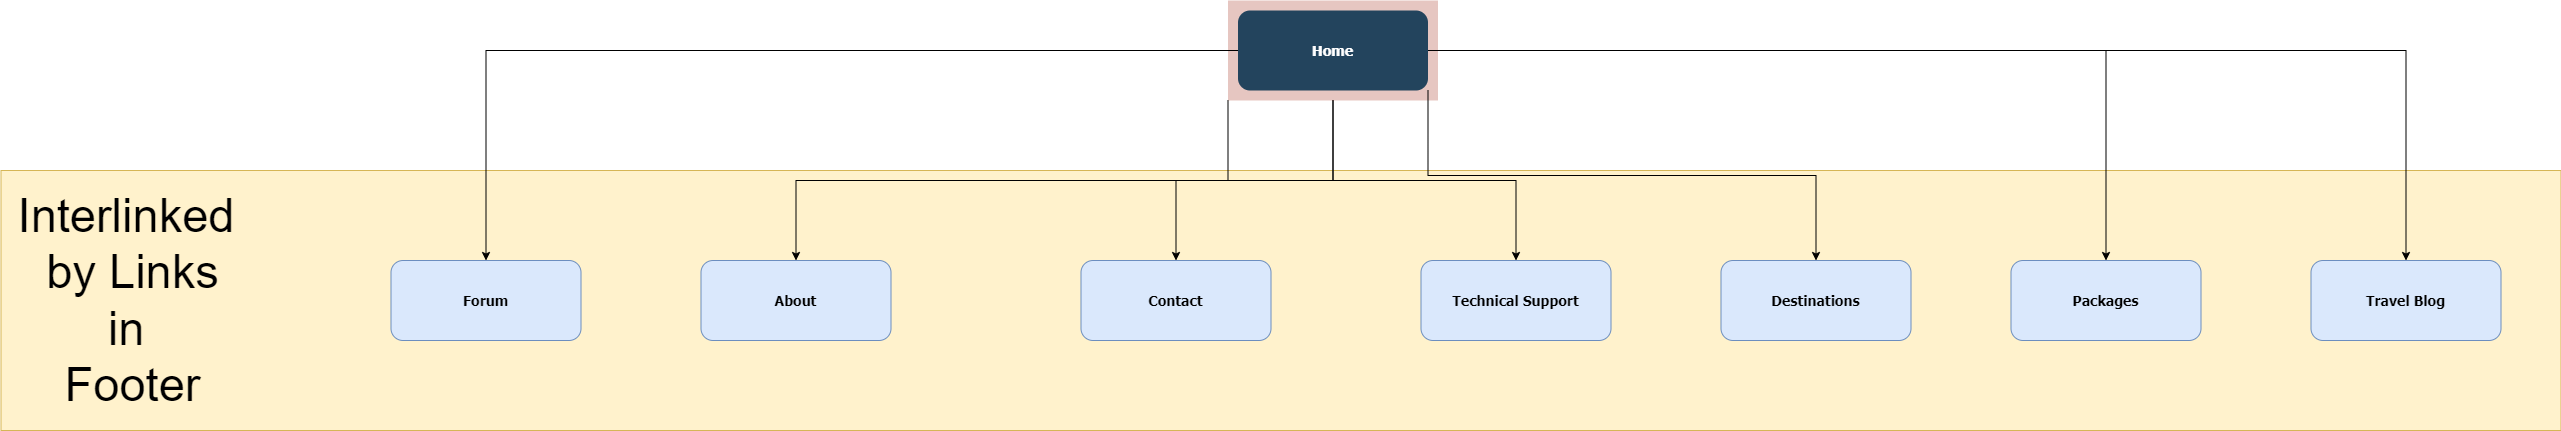

The diagram above was exported from draw.io. Its source (the exported page's mxGraphModel, read from the mxfile embedded in the PNG):
<mxGraphModel dx="3043.5" dy="573" grid="1" gridSize="10" guides="1" tooltips="1" connect="1" arrows="1" fold="1" page="1" pageScale="1.5" pageWidth="1169" pageHeight="827" background="none" math="0" shadow="0">
  <root>
    <mxCell id="0" />
    <mxCell id="1" parent="0" />
    <mxCell id="v6bh8DPGwYPkC_3oKRG6-132" value="&lt;h1&gt;&lt;br&gt;&lt;/h1&gt;" style="rounded=0;whiteSpace=wrap;html=1;fillColor=#fff2cc;strokeColor=#d6b656;align=right;" parent="1" vertex="1">
      <mxGeometry x="-480" y="240" width="2560" height="260" as="geometry" />
    </mxCell>
    <mxCell id="v6bh8DPGwYPkC_3oKRG6-127" style="edgeStyle=orthogonalEdgeStyle;rounded=0;orthogonalLoop=1;jettySize=auto;html=1;exitX=0;exitY=1;exitDx=0;exitDy=0;" parent="1" source="123" target="13" edge="1">
      <mxGeometry relative="1" as="geometry" />
    </mxCell>
    <mxCell id="v6bh8DPGwYPkC_3oKRG6-128" style="edgeStyle=orthogonalEdgeStyle;rounded=0;orthogonalLoop=1;jettySize=auto;html=1;exitX=0.5;exitY=1;exitDx=0;exitDy=0;" parent="1" source="123" target="12" edge="1">
      <mxGeometry relative="1" as="geometry" />
    </mxCell>
    <mxCell id="v6bh8DPGwYPkC_3oKRG6-131" style="edgeStyle=orthogonalEdgeStyle;rounded=0;orthogonalLoop=1;jettySize=auto;html=1;exitX=0.5;exitY=1;exitDx=0;exitDy=0;" parent="1" source="123" target="10" edge="1">
      <mxGeometry relative="1" as="geometry" />
    </mxCell>
    <mxCell id="123" value="" style="fillColor=#AE4132;strokeColor=none;opacity=30;" parent="1" vertex="1">
      <mxGeometry x="747" y="70.00000000000003" width="210" height="99.99999999999994" as="geometry" />
    </mxCell>
    <mxCell id="v6bh8DPGwYPkC_3oKRG6-126" style="edgeStyle=orthogonalEdgeStyle;rounded=0;orthogonalLoop=1;jettySize=auto;html=1;entryX=0.5;entryY=0;entryDx=0;entryDy=0;" parent="1" source="2" target="v6bh8DPGwYPkC_3oKRG6-125" edge="1">
      <mxGeometry relative="1" as="geometry" />
    </mxCell>
    <mxCell id="v6bh8DPGwYPkC_3oKRG6-129" style="edgeStyle=orthogonalEdgeStyle;rounded=0;orthogonalLoop=1;jettySize=auto;html=1;exitX=1;exitY=0.5;exitDx=0;exitDy=0;entryX=0.5;entryY=0;entryDx=0;entryDy=0;" parent="1" source="2" target="v6bh8DPGwYPkC_3oKRG6-124" edge="1">
      <mxGeometry relative="1" as="geometry" />
    </mxCell>
    <mxCell id="v6bh8DPGwYPkC_3oKRG6-130" style="edgeStyle=orthogonalEdgeStyle;rounded=0;orthogonalLoop=1;jettySize=auto;html=1;exitX=1;exitY=1;exitDx=0;exitDy=0;entryX=0.5;entryY=0;entryDx=0;entryDy=0;" parent="1" source="2" target="4" edge="1">
      <mxGeometry relative="1" as="geometry" />
    </mxCell>
    <mxCell id="v6bh8DPGwYPkC_3oKRG6-141" style="edgeStyle=orthogonalEdgeStyle;rounded=0;orthogonalLoop=1;jettySize=auto;html=1;exitX=1;exitY=0.5;exitDx=0;exitDy=0;entryX=0.5;entryY=0;entryDx=0;entryDy=0;" parent="1" source="2" target="v6bh8DPGwYPkC_3oKRG6-140" edge="1">
      <mxGeometry relative="1" as="geometry" />
    </mxCell>
    <mxCell id="2" value="Home" style="rounded=1;fillColor=#23445D;gradientColor=none;strokeColor=none;fontColor=#FFFFFF;fontStyle=1;fontFamily=Tahoma;fontSize=14" parent="1" vertex="1">
      <mxGeometry x="757" y="80" width="190" height="80" as="geometry" />
    </mxCell>
    <mxCell id="4" value="Destinations" style="rounded=1;fillColor=#dae8fc;strokeColor=#6c8ebf;fontStyle=1;fontFamily=Tahoma;fontSize=14" parent="1" vertex="1">
      <mxGeometry x="1239.9999999999998" y="330" width="190" height="80" as="geometry" />
    </mxCell>
    <mxCell id="10" value="Technical Support" style="rounded=1;fillColor=#dae8fc;strokeColor=#6c8ebf;fontStyle=1;fontFamily=Tahoma;fontSize=14" parent="1" vertex="1">
      <mxGeometry x="940" y="330" width="190" height="80" as="geometry" />
    </mxCell>
    <mxCell id="12" value="Contact" style="rounded=1;fillColor=#dae8fc;strokeColor=#6c8ebf;fontStyle=1;fontFamily=Tahoma;fontSize=14" parent="1" vertex="1">
      <mxGeometry x="599.9999999999999" y="330" width="190" height="80" as="geometry" />
    </mxCell>
    <mxCell id="13" value="About" style="rounded=1;fillColor=#dae8fc;strokeColor=#6c8ebf;fontStyle=1;fontFamily=Tahoma;fontSize=14" parent="1" vertex="1">
      <mxGeometry x="220" y="330" width="190" height="80" as="geometry" />
    </mxCell>
    <mxCell id="v6bh8DPGwYPkC_3oKRG6-124" value="Packages" style="rounded=1;fillColor=#dae8fc;strokeColor=#6c8ebf;fontStyle=1;fontFamily=Tahoma;fontSize=14" parent="1" vertex="1">
      <mxGeometry x="1529.9999999999998" y="330" width="190" height="80" as="geometry" />
    </mxCell>
    <mxCell id="v6bh8DPGwYPkC_3oKRG6-125" value="Forum" style="rounded=1;fillColor=#dae8fc;strokeColor=#6c8ebf;fontStyle=1;fontFamily=Tahoma;fontSize=14" parent="1" vertex="1">
      <mxGeometry x="-90.00000000000023" y="330" width="190" height="80" as="geometry" />
    </mxCell>
    <mxCell id="v6bh8DPGwYPkC_3oKRG6-133" value="&lt;font style=&quot;font-size: 47px;&quot;&gt;Interlinked&lt;br&gt;&amp;nbsp;by Links in&lt;br style=&quot;&quot;&gt;&amp;nbsp;Footer&lt;/font&gt;" style="text;html=1;strokeColor=none;fillColor=none;align=center;verticalAlign=middle;whiteSpace=wrap;rounded=0;" parent="1" vertex="1">
      <mxGeometry x="-460" y="240" width="210" height="260" as="geometry" />
    </mxCell>
    <mxCell id="v6bh8DPGwYPkC_3oKRG6-140" value="Travel Blog" style="rounded=1;fillColor=#dae8fc;strokeColor=#6c8ebf;fontStyle=1;fontFamily=Tahoma;fontSize=14" parent="1" vertex="1">
      <mxGeometry x="1829.9999999999998" y="330" width="190" height="80" as="geometry" />
    </mxCell>
  </root>
</mxGraphModel>